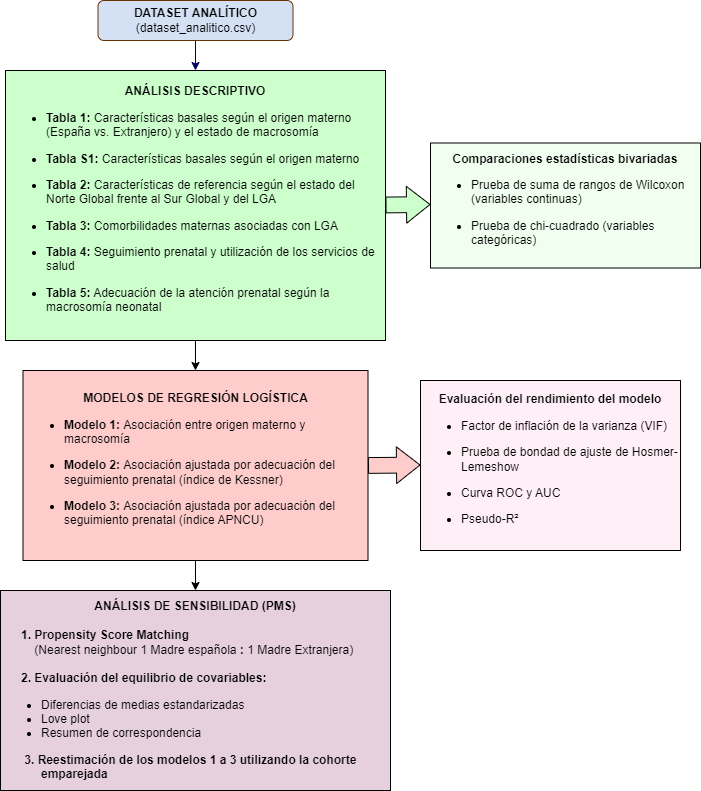

The diagram above was exported from draw.io. Its source (the exported page's mxGraphModel, read from the mxfile embedded in the PNG):
<mxGraphModel dx="532" dy="1775" grid="1" gridSize="10" guides="1" tooltips="1" connect="1" arrows="1" fold="1" page="1" pageScale="1" pageWidth="827" pageHeight="1169" math="0" shadow="0">
  <root>
    <mxCell id="0" />
    <mxCell id="1" parent="0" />
    <mxCell id="mquQhxw7jGt1Jp6rV-zr-14" style="edgeStyle=orthogonalEdgeStyle;rounded=0;orthogonalLoop=1;jettySize=auto;html=1;fillColor=#000066;strokeColor=light-dark(#000066,#FFFFFF);exitX=0.5;exitY=1;exitDx=0;exitDy=0;entryX=0.5;entryY=0;entryDx=0;entryDy=0;" parent="1" target="mquQhxw7jGt1Jp6rV-zr-52" edge="1">
      <mxGeometry relative="1" as="geometry">
        <mxPoint x="335" y="-890" as="sourcePoint" />
        <mxPoint x="335" y="-850" as="targetPoint" />
      </mxGeometry>
    </mxCell>
    <mxCell id="mquQhxw7jGt1Jp6rV-zr-54" style="edgeStyle=orthogonalEdgeStyle;rounded=0;orthogonalLoop=1;jettySize=auto;html=1;exitX=0.5;exitY=1;exitDx=0;exitDy=0;entryX=0.5;entryY=0;entryDx=0;entryDy=0;" parent="1" source="mquQhxw7jGt1Jp6rV-zr-52" target="mquQhxw7jGt1Jp6rV-zr-53" edge="1">
      <mxGeometry relative="1" as="geometry" />
    </mxCell>
    <mxCell id="mquQhxw7jGt1Jp6rV-zr-52" value="&lt;b&gt;ANÁLISIS DESCRIPTIVO&lt;/b&gt;&lt;div&gt;&lt;ul&gt;&lt;li style=&quot;text-align: left;&quot;&gt;&lt;b&gt;Tabla 1:&amp;nbsp;&lt;/b&gt;Características basales según el origen materno (España vs. Extranjero) y el estado de macrosomía&lt;/li&gt;&lt;/ul&gt;&lt;ul&gt;&lt;li style=&quot;text-align: left;&quot;&gt;&lt;b&gt;Tabla S1:&lt;/b&gt;&amp;nbsp;Características basales según el origen materno&lt;/li&gt;&lt;/ul&gt;&lt;ul&gt;&lt;li style=&quot;text-align: left;&quot;&gt;&lt;b&gt;Tabla 2:&lt;/b&gt;&amp;nbsp;Características de referencia según el estado del Norte Global frente al Sur Global y del LGA&lt;/li&gt;&lt;/ul&gt;&lt;ul&gt;&lt;li style=&quot;text-align: left;&quot;&gt;&lt;b&gt;Tabla 3:&lt;/b&gt;&amp;nbsp;Comorbilidades maternas asociadas con LGA&lt;/li&gt;&lt;/ul&gt;&lt;ul&gt;&lt;li style=&quot;text-align: left;&quot;&gt;&lt;b&gt;Tabla 4:&lt;/b&gt;&amp;nbsp;Seguimiento prenatal y utilización de los servicios de salud&lt;/li&gt;&lt;/ul&gt;&lt;ul&gt;&lt;li style=&quot;text-align: left;&quot;&gt;&lt;b&gt;Tabla 5:&lt;/b&gt;&amp;nbsp;Adecuación de la atención prenatal según la macrosomía neonatal&lt;/li&gt;&lt;/ul&gt;&lt;/div&gt;" style="rounded=0;whiteSpace=wrap;html=1;fillColor=light-dark(#CCFFCC,var(--ge-dark-color, #121212));" parent="1" vertex="1">
      <mxGeometry x="145" y="-860" width="380" height="270" as="geometry" />
    </mxCell>
    <mxCell id="mquQhxw7jGt1Jp6rV-zr-59" style="edgeStyle=orthogonalEdgeStyle;rounded=0;orthogonalLoop=1;jettySize=auto;html=1;exitX=0.5;exitY=1;exitDx=0;exitDy=0;entryX=0.5;entryY=0;entryDx=0;entryDy=0;" parent="1" source="mquQhxw7jGt1Jp6rV-zr-53" target="mquQhxw7jGt1Jp6rV-zr-55" edge="1">
      <mxGeometry relative="1" as="geometry" />
    </mxCell>
    <mxCell id="mquQhxw7jGt1Jp6rV-zr-53" value="&lt;b&gt;MODELOS DE REGRESIÓN LOGÍSTICA&lt;/b&gt;&lt;br&gt;&lt;div&gt;&lt;ul&gt;&lt;li style=&quot;text-align: left;&quot;&gt;&lt;b&gt;Modelo 1:&amp;nbsp;&lt;/b&gt;Asociación entre origen materno y macrosomía&lt;/li&gt;&lt;/ul&gt;&lt;ul&gt;&lt;li style=&quot;text-align: left;&quot;&gt;&lt;b&gt;Modelo 2:&amp;nbsp;&lt;/b&gt;Asociación ajustada por adecuación del seguimiento prenatal (índice de Kessner)&lt;/li&gt;&lt;/ul&gt;&lt;ul&gt;&lt;li style=&quot;text-align: left;&quot;&gt;&lt;b&gt;Modelo 3:&amp;nbsp;&lt;/b&gt;Asociación ajustada por adecuación del seguimiento prenatal (índice APNCU)&lt;/li&gt;&lt;/ul&gt;&lt;/div&gt;" style="rounded=0;whiteSpace=wrap;html=1;fillColor=light-dark(#FFCCCC,var(--ge-dark-color, #121212));" parent="1" vertex="1">
      <mxGeometry x="162.5" y="-560" width="345" height="190" as="geometry" />
    </mxCell>
    <mxCell id="mquQhxw7jGt1Jp6rV-zr-55" value="&lt;b&gt;ANÁLISIS DE SENSIBILIDAD (PMS)&lt;/b&gt;&lt;div&gt;&lt;b style=&quot;text-align: left; background-color: transparent; color: light-dark(rgb(0, 0, 0), rgb(255, 255, 255));&quot;&gt;&lt;br&gt;&lt;/b&gt;&lt;/div&gt;&lt;div&gt;&lt;div style=&quot;text-align: left;&quot;&gt;&lt;b style=&quot;background-color: transparent; color: light-dark(rgb(0, 0, 0), rgb(255, 255, 255));&quot;&gt;&amp;nbsp; &amp;nbsp; &amp;nbsp; 1. Propensity Score Matching&lt;/b&gt;&lt;span style=&quot;background-color: transparent; color: light-dark(rgb(0, 0, 0), rgb(255, 255, 255));&quot;&gt;&amp;nbsp;&lt;/span&gt;&lt;/div&gt;&lt;div style=&quot;text-align: left;&quot;&gt;&lt;span style=&quot;background-color: transparent; color: light-dark(rgb(0, 0, 0), rgb(255, 255, 255));&quot;&gt;&amp;nbsp; &amp;nbsp; &amp;nbsp; &amp;nbsp; &amp;nbsp; (Nearest neighbour 1 Madre&amp;nbsp;española &lt;b&gt;:&lt;/b&gt; 1 Madre Extranjera)&lt;/span&gt;&lt;/div&gt;&lt;div style=&quot;text-align: left;&quot;&gt;&lt;span style=&quot;background-color: transparent; color: light-dark(rgb(0, 0, 0), rgb(255, 255, 255));&quot;&gt;&lt;br&gt;&lt;/span&gt;&lt;/div&gt;&lt;div style=&quot;text-align: left;&quot;&gt;&lt;b&gt;&lt;span style=&quot;background-color: transparent; color: light-dark(rgb(0, 0, 0), rgb(255, 255, 255));&quot;&gt;&amp;nbsp; &amp;nbsp; &amp;nbsp; 2.&amp;nbsp;&lt;/span&gt;&lt;span style=&quot;background-color: transparent; color: light-dark(rgb(0, 0, 0), rgb(255, 255, 255));&quot;&gt;Evaluación del equilibrio de covariables&lt;/span&gt;&lt;span style=&quot;background-color: transparent; color: light-dark(rgb(0, 0, 0), rgb(255, 255, 255));&quot;&gt;:&lt;/span&gt;&lt;/b&gt;&lt;/div&gt;&lt;div&gt;&lt;ul&gt;&lt;li style=&quot;text-align: left;&quot;&gt;&lt;span style=&quot;background-color: transparent; color: light-dark(rgb(0, 0, 0), rgb(255, 255, 255));&quot;&gt;Diferencias de medias estandarizadas&lt;/span&gt;&lt;/li&gt;&lt;li style=&quot;text-align: left;&quot;&gt;Love plot&lt;/li&gt;&lt;li style=&quot;text-align: left;&quot;&gt;Resumen de correspondencia&lt;/li&gt;&lt;/ul&gt;&lt;div style=&quot;text-align: left;&quot;&gt;&amp;nbsp; &amp;nbsp; &amp;nbsp; &amp;nbsp;&lt;b&gt;3.&amp;nbsp;&lt;/b&gt;&lt;span style=&quot;background-color: transparent; text-align: center;&quot;&gt;&lt;b&gt;Reestimación de los modelos 1 a 3 utilizando la cohorte &lt;span style=&quot;white-space: pre;&quot;&gt;&#09;&lt;/span&gt;&amp;nbsp; &amp;nbsp; &lt;span style=&quot;white-space: pre;&quot;&gt;&#09;&lt;/span&gt;&amp;nbsp; &amp;nbsp; emparejada&lt;/b&gt;&lt;/span&gt;&lt;/div&gt;&lt;/div&gt;&lt;/div&gt;" style="rounded=0;whiteSpace=wrap;html=1;fillColor=light-dark(#E6D0DE,var(--ge-dark-color, #121212));" parent="1" vertex="1">
      <mxGeometry x="140" y="-340" width="390" height="200" as="geometry" />
    </mxCell>
    <mxCell id="mquQhxw7jGt1Jp6rV-zr-56" value="&lt;b&gt;DATASET ANALÍTICO&lt;/b&gt;&lt;div&gt;(dataset_analitico.csv)&lt;/div&gt;" style="rounded=1;whiteSpace=wrap;html=1;fillColor=light-dark(#D4E1F5,var(--ge-dark-color, #121212));strokeColor=light-dark(#663300,#FFFFFF);" parent="1" vertex="1">
      <mxGeometry x="237.5" y="-930" width="195" height="40" as="geometry" />
    </mxCell>
    <mxCell id="mquQhxw7jGt1Jp6rV-zr-57" value="" style="shape=flexArrow;endArrow=classic;html=1;rounded=0;width=15.789473684210527;endSize=7.5052631578947375;fillColor=#FFCCCC;" parent="1" edge="1">
      <mxGeometry width="50" height="50" relative="1" as="geometry">
        <mxPoint x="507.5" y="-465.03" as="sourcePoint" />
        <mxPoint x="560" y="-465.5" as="targetPoint" />
      </mxGeometry>
    </mxCell>
    <mxCell id="mquQhxw7jGt1Jp6rV-zr-58" value="&lt;div&gt;&lt;b&gt;Evaluación del rendimiento del modelo&lt;/b&gt;&lt;/div&gt;&lt;div style=&quot;text-align: left;&quot;&gt;&lt;ul&gt;&lt;li&gt;Factor de inflación de la varianza (VIF)&lt;/li&gt;&lt;/ul&gt;&lt;ul&gt;&lt;li&gt;Prueba de bondad de ajuste de Hosmer-Lemeshow&lt;/li&gt;&lt;/ul&gt;&lt;ul&gt;&lt;li&gt;Curva ROC y AUC&lt;/li&gt;&lt;/ul&gt;&lt;ul&gt;&lt;li&gt;Pseudo-R²&lt;/li&gt;&lt;/ul&gt;&lt;/div&gt;" style="rounded=0;whiteSpace=wrap;html=1;fillColor=light-dark(#FFF0F8,var(--ge-dark-color, #121212));" parent="1" vertex="1">
      <mxGeometry x="560" y="-550" width="260" height="170" as="geometry" />
    </mxCell>
    <mxCell id="mquQhxw7jGt1Jp6rV-zr-60" value="" style="shape=flexArrow;endArrow=classic;html=1;rounded=0;width=15.789473684210527;endSize=7.5052631578947375;fillColor=#CCFFCC;" parent="1" edge="1">
      <mxGeometry width="50" height="50" relative="1" as="geometry">
        <mxPoint x="525" y="-725.53" as="sourcePoint" />
        <mxPoint x="570" y="-726" as="targetPoint" />
      </mxGeometry>
    </mxCell>
    <mxCell id="mquQhxw7jGt1Jp6rV-zr-61" value="&lt;div&gt;&lt;b&gt;Comparaciones estadísticas bivariadas&lt;/b&gt;&lt;/div&gt;&lt;div style=&quot;text-align: left;&quot;&gt;&lt;ul&gt;&lt;li&gt;&lt;span style=&quot;background-color: transparent; color: light-dark(rgb(0, 0, 0), rgb(255, 255, 255));&quot;&gt;Prueba de suma de rangos de Wilcoxon (variables continuas)&lt;/span&gt;&lt;/li&gt;&lt;/ul&gt;&lt;ul&gt;&lt;li&gt;&lt;span style=&quot;background-color: transparent; color: light-dark(rgb(0, 0, 0), rgb(255, 255, 255));&quot;&gt;Prueba de chi-cuadrado (variables categóricas)&lt;/span&gt;&lt;br&gt;&lt;/li&gt;&lt;/ul&gt;&lt;/div&gt;" style="rounded=0;whiteSpace=wrap;html=1;fillColor=light-dark(#F0FFF0,var(--ge-dark-color, #121212));" parent="1" vertex="1">
      <mxGeometry x="570" y="-787.5" width="270" height="125" as="geometry" />
    </mxCell>
  </root>
</mxGraphModel>